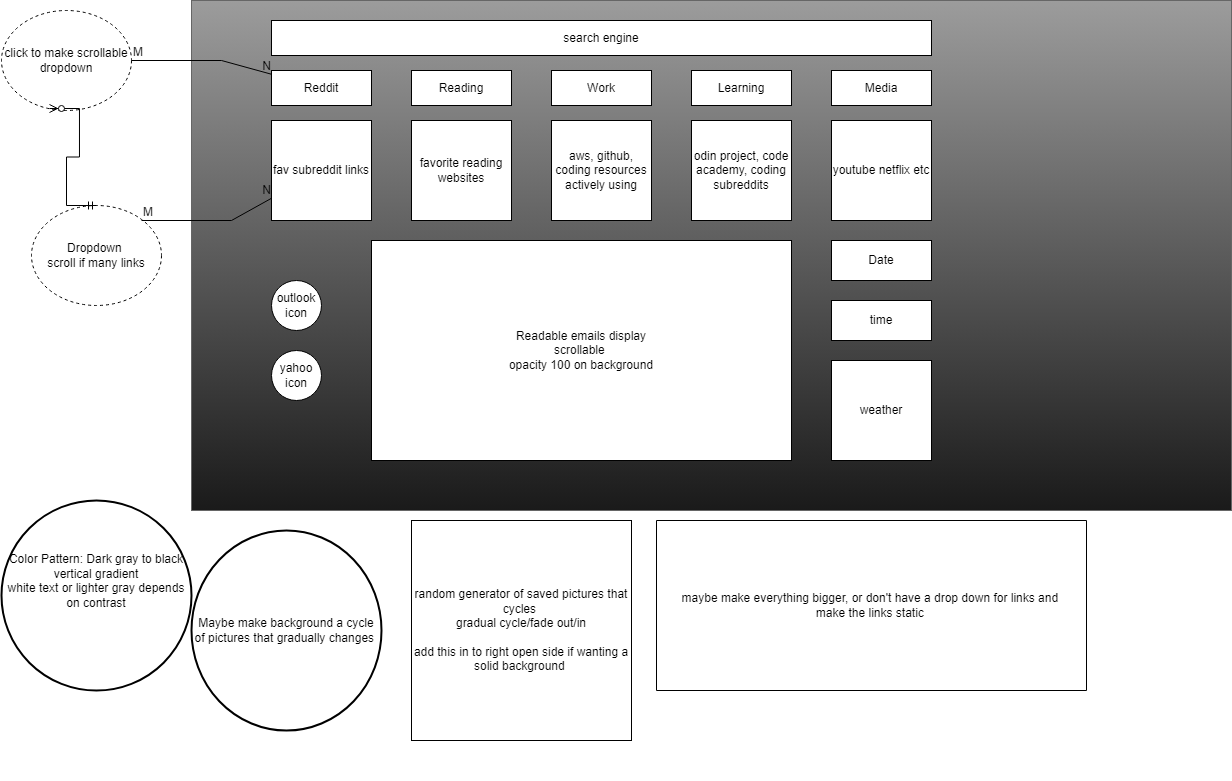

The diagram above was exported from draw.io. Its source (the exported page's mxGraphModel, read from the mxfile embedded in the PNG):
<mxGraphModel dx="2270" dy="3022" grid="1" gridSize="10" guides="1" tooltips="1" connect="1" arrows="1" fold="1" page="1" pageScale="1" pageWidth="850" pageHeight="1100" math="0" shadow="0">
  <root>
    <mxCell id="0" />
    <mxCell id="1" parent="0" />
    <mxCell id="2-EnlzuyRqhaC9CYibGj-24" value="" style="group" vertex="1" connectable="0" parent="1">
      <mxGeometry x="-690" y="-1200" width="1230" height="780" as="geometry" />
    </mxCell>
    <mxCell id="2-EnlzuyRqhaC9CYibGj-17" value="Dropdown&amp;nbsp;&lt;br&gt;scroll if many links" style="ellipse;whiteSpace=wrap;html=1;align=center;dashed=1;" vertex="1" parent="2-EnlzuyRqhaC9CYibGj-24">
      <mxGeometry x="30" y="205" width="130" height="100" as="geometry" />
    </mxCell>
    <mxCell id="2-EnlzuyRqhaC9CYibGj-19" value="click to make scrollable dropdown" style="ellipse;whiteSpace=wrap;html=1;align=center;dashed=1;" vertex="1" parent="2-EnlzuyRqhaC9CYibGj-24">
      <mxGeometry y="10" width="130" height="100" as="geometry" />
    </mxCell>
    <mxCell id="2-EnlzuyRqhaC9CYibGj-22" value="" style="edgeStyle=entityRelationEdgeStyle;fontSize=12;html=1;endArrow=ERzeroToMany;startArrow=ERmandOne;rounded=0;exitX=0.5;exitY=0;exitDx=0;exitDy=0;entryX=0.369;entryY=0.98;entryDx=0;entryDy=0;entryPerimeter=0;" edge="1" parent="2-EnlzuyRqhaC9CYibGj-24" source="2-EnlzuyRqhaC9CYibGj-17" target="2-EnlzuyRqhaC9CYibGj-19">
      <mxGeometry width="100" height="100" relative="1" as="geometry">
        <mxPoint x="140" y="200" as="sourcePoint" />
        <mxPoint x="57" y="109" as="targetPoint" />
      </mxGeometry>
    </mxCell>
    <mxCell id="2-EnlzuyRqhaC9CYibGj-23" value="" style="group;fillColor=#1A1A1A;gradientColor=#9C9C9C;strokeColor=#666666;gradientDirection=north;" vertex="1" connectable="0" parent="2-EnlzuyRqhaC9CYibGj-24">
      <mxGeometry x="190" width="1040" height="510" as="geometry" />
    </mxCell>
    <mxCell id="2-EnlzuyRqhaC9CYibGj-5" value="Work" style="rounded=0;whiteSpace=wrap;html=1;" vertex="1" parent="2-EnlzuyRqhaC9CYibGj-23">
      <mxGeometry x="360" y="70" width="100" height="35" as="geometry" />
    </mxCell>
    <object label="Reading" Reading="" id="2-EnlzuyRqhaC9CYibGj-6">
      <mxCell style="rounded=0;whiteSpace=wrap;html=1;" vertex="1" parent="2-EnlzuyRqhaC9CYibGj-23">
        <mxGeometry x="220" y="70" width="100" height="35" as="geometry" />
      </mxCell>
    </object>
    <mxCell id="2-EnlzuyRqhaC9CYibGj-7" value="Learning" style="rounded=0;whiteSpace=wrap;html=1;" vertex="1" parent="2-EnlzuyRqhaC9CYibGj-23">
      <mxGeometry x="500" y="70" width="100" height="35" as="geometry" />
    </mxCell>
    <mxCell id="2-EnlzuyRqhaC9CYibGj-8" value="Reddit" style="rounded=0;whiteSpace=wrap;html=1;" vertex="1" parent="2-EnlzuyRqhaC9CYibGj-23">
      <mxGeometry x="80" y="70" width="100" height="35" as="geometry" />
    </mxCell>
    <mxCell id="2-EnlzuyRqhaC9CYibGj-10" value="search engine" style="rounded=0;whiteSpace=wrap;html=1;" vertex="1" parent="2-EnlzuyRqhaC9CYibGj-23">
      <mxGeometry x="80" y="20" width="660" height="35" as="geometry" />
    </mxCell>
    <mxCell id="2-EnlzuyRqhaC9CYibGj-12" value="odin project, code academy, coding subreddits" style="rounded=0;whiteSpace=wrap;html=1;direction=south;" vertex="1" parent="2-EnlzuyRqhaC9CYibGj-23">
      <mxGeometry x="500" y="120" width="100" height="100" as="geometry" />
    </mxCell>
    <mxCell id="2-EnlzuyRqhaC9CYibGj-15" value="fav subreddit links" style="rounded=0;whiteSpace=wrap;html=1;direction=south;" vertex="1" parent="2-EnlzuyRqhaC9CYibGj-23">
      <mxGeometry x="80" y="120" width="100" height="100" as="geometry" />
    </mxCell>
    <mxCell id="2-EnlzuyRqhaC9CYibGj-25" value="Readable emails display&lt;br&gt;scrollable&amp;nbsp;&lt;br&gt;opacity 100 on background" style="rounded=0;whiteSpace=wrap;html=1;" vertex="1" parent="2-EnlzuyRqhaC9CYibGj-23">
      <mxGeometry x="180" y="240" width="420" height="220" as="geometry" />
    </mxCell>
    <mxCell id="2-EnlzuyRqhaC9CYibGj-26" style="edgeStyle=orthogonalEdgeStyle;rounded=0;orthogonalLoop=1;jettySize=auto;html=1;exitX=0.5;exitY=1;exitDx=0;exitDy=0;" edge="1" parent="2-EnlzuyRqhaC9CYibGj-23" source="2-EnlzuyRqhaC9CYibGj-6" target="2-EnlzuyRqhaC9CYibGj-6">
      <mxGeometry relative="1" as="geometry" />
    </mxCell>
    <mxCell id="2-EnlzuyRqhaC9CYibGj-37" value="" style="endArrow=none;html=1;rounded=0;exitX=1;exitY=0.5;exitDx=0;exitDy=0;" edge="1" parent="2-EnlzuyRqhaC9CYibGj-23" target="2-EnlzuyRqhaC9CYibGj-15">
      <mxGeometry relative="1" as="geometry">
        <mxPoint x="-50" y="220" as="sourcePoint" />
        <mxPoint x="105" y="245" as="targetPoint" />
        <Array as="points">
          <mxPoint x="40" y="220" />
        </Array>
      </mxGeometry>
    </mxCell>
    <mxCell id="2-EnlzuyRqhaC9CYibGj-38" value="M" style="resizable=0;html=1;align=left;verticalAlign=bottom;" connectable="0" vertex="1" parent="2-EnlzuyRqhaC9CYibGj-37">
      <mxGeometry x="-1" relative="1" as="geometry" />
    </mxCell>
    <mxCell id="2-EnlzuyRqhaC9CYibGj-39" value="N" style="resizable=0;html=1;align=right;verticalAlign=bottom;" connectable="0" vertex="1" parent="2-EnlzuyRqhaC9CYibGj-37">
      <mxGeometry x="1" relative="1" as="geometry" />
    </mxCell>
    <mxCell id="2-EnlzuyRqhaC9CYibGj-42" value="Date" style="rounded=0;whiteSpace=wrap;html=1;" vertex="1" parent="2-EnlzuyRqhaC9CYibGj-23">
      <mxGeometry x="640" y="240" width="100" height="40" as="geometry" />
    </mxCell>
    <mxCell id="2-EnlzuyRqhaC9CYibGj-43" value="time" style="rounded=0;whiteSpace=wrap;html=1;" vertex="1" parent="2-EnlzuyRqhaC9CYibGj-23">
      <mxGeometry x="640" y="300" width="100" height="40" as="geometry" />
    </mxCell>
    <mxCell id="2-EnlzuyRqhaC9CYibGj-44" value="weather" style="whiteSpace=wrap;html=1;aspect=fixed;" vertex="1" parent="2-EnlzuyRqhaC9CYibGj-23">
      <mxGeometry x="640" y="360" width="100" height="100" as="geometry" />
    </mxCell>
    <mxCell id="2-EnlzuyRqhaC9CYibGj-81" value="youtube netflix etc" style="rounded=0;whiteSpace=wrap;html=1;direction=south;" vertex="1" parent="2-EnlzuyRqhaC9CYibGj-23">
      <mxGeometry x="640" y="120" width="100" height="100" as="geometry" />
    </mxCell>
    <mxCell id="2-EnlzuyRqhaC9CYibGj-84" value="Media" style="rounded=0;whiteSpace=wrap;html=1;" vertex="1" parent="2-EnlzuyRqhaC9CYibGj-23">
      <mxGeometry x="640" y="70" width="100" height="35" as="geometry" />
    </mxCell>
    <mxCell id="2-EnlzuyRqhaC9CYibGj-14" value="favorite reading websites" style="rounded=0;whiteSpace=wrap;html=1;direction=south;" vertex="1" parent="2-EnlzuyRqhaC9CYibGj-23">
      <mxGeometry x="220" y="120" width="100" height="100" as="geometry" />
    </mxCell>
    <mxCell id="2-EnlzuyRqhaC9CYibGj-13" value="aws, github, coding resources actively using" style="rounded=0;whiteSpace=wrap;html=1;direction=south;" vertex="1" parent="2-EnlzuyRqhaC9CYibGj-23">
      <mxGeometry x="360" y="120" width="100" height="100" as="geometry" />
    </mxCell>
    <mxCell id="2-EnlzuyRqhaC9CYibGj-34" value="" style="endArrow=none;html=1;rounded=0;exitX=1;exitY=0.5;exitDx=0;exitDy=0;" edge="1" parent="2-EnlzuyRqhaC9CYibGj-24" source="2-EnlzuyRqhaC9CYibGj-19" target="2-EnlzuyRqhaC9CYibGj-8">
      <mxGeometry relative="1" as="geometry">
        <mxPoint x="130" y="60" as="sourcePoint" />
        <mxPoint x="290" y="60" as="targetPoint" />
        <Array as="points">
          <mxPoint x="220" y="60" />
        </Array>
      </mxGeometry>
    </mxCell>
    <mxCell id="2-EnlzuyRqhaC9CYibGj-35" value="M" style="resizable=0;html=1;align=left;verticalAlign=bottom;" connectable="0" vertex="1" parent="2-EnlzuyRqhaC9CYibGj-34">
      <mxGeometry x="-1" relative="1" as="geometry" />
    </mxCell>
    <mxCell id="2-EnlzuyRqhaC9CYibGj-36" value="N" style="resizable=0;html=1;align=right;verticalAlign=bottom;" connectable="0" vertex="1" parent="2-EnlzuyRqhaC9CYibGj-34">
      <mxGeometry x="1" relative="1" as="geometry" />
    </mxCell>
    <mxCell id="2-EnlzuyRqhaC9CYibGj-45" value="Color Pattern: Dark gray to black vertical gradient&lt;br&gt;white text or lighter gray depends on contrast&lt;br&gt;&lt;br&gt;&lt;br&gt;" style="strokeWidth=2;html=1;shape=mxgraph.flowchart.start_2;whiteSpace=wrap;" vertex="1" parent="2-EnlzuyRqhaC9CYibGj-24">
      <mxGeometry y="500" width="190" height="190" as="geometry" />
    </mxCell>
    <mxCell id="2-EnlzuyRqhaC9CYibGj-48" value="Maybe make background a cycle of pictures that gradually changes&amp;nbsp;" style="strokeWidth=2;html=1;shape=mxgraph.flowchart.start_2;whiteSpace=wrap;" vertex="1" parent="2-EnlzuyRqhaC9CYibGj-24">
      <mxGeometry x="190" y="530" width="190" height="200" as="geometry" />
    </mxCell>
    <mxCell id="2-EnlzuyRqhaC9CYibGj-16" value="random generator of saved pictures that cycles&amp;nbsp;&lt;br&gt;gradual cycle/fade out/in&lt;br&gt;&lt;br&gt;add this in to right open side if wanting a solid background&amp;nbsp;" style="whiteSpace=wrap;html=1;aspect=fixed;" vertex="1" parent="2-EnlzuyRqhaC9CYibGj-24">
      <mxGeometry x="410" y="520" width="220" height="220" as="geometry" />
    </mxCell>
    <mxCell id="2-EnlzuyRqhaC9CYibGj-30" value="outlook&lt;br&gt;icon" style="ellipse;whiteSpace=wrap;html=1;aspect=fixed;" vertex="1" parent="2-EnlzuyRqhaC9CYibGj-24">
      <mxGeometry x="270" y="280" width="50" height="50" as="geometry" />
    </mxCell>
    <mxCell id="2-EnlzuyRqhaC9CYibGj-29" value="yahoo&lt;br&gt;icon" style="ellipse;whiteSpace=wrap;html=1;aspect=fixed;" vertex="1" parent="2-EnlzuyRqhaC9CYibGj-24">
      <mxGeometry x="270" y="350" width="50" height="50" as="geometry" />
    </mxCell>
    <mxCell id="2-EnlzuyRqhaC9CYibGj-86" value="maybe make everything bigger, or don't have a drop down for links and&amp;nbsp;&lt;br&gt;make the links static&amp;nbsp;" style="verticalLabelPosition=middle;verticalAlign=middle;html=1;shape=mxgraph.basic.rect;fillColor2=none;strokeWidth=1;size=0;indent=82.35;gradientDirection=north;labelPosition=center;align=center;" vertex="1" parent="2-EnlzuyRqhaC9CYibGj-24">
      <mxGeometry x="655" y="520" width="430" height="170" as="geometry" />
    </mxCell>
  </root>
</mxGraphModel>